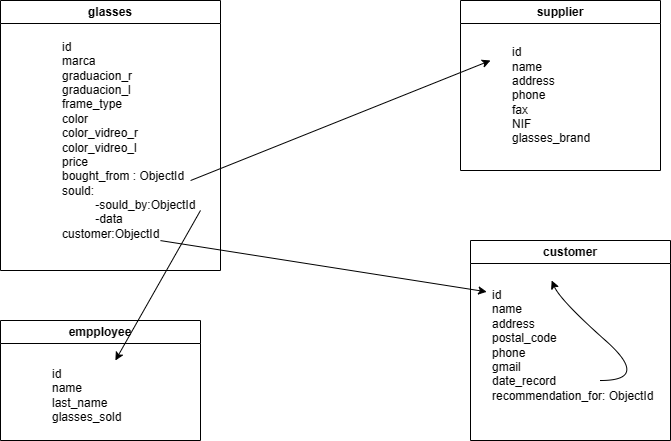

The diagram above was exported from draw.io. Its source (the exported page's mxGraphModel, read from the mxfile embedded in the PNG):
<mxGraphModel dx="993" dy="573" grid="1" gridSize="10" guides="1" tooltips="1" connect="1" arrows="1" fold="1" page="1" pageScale="1" pageWidth="827" pageHeight="1169" background="#FFFFFF" math="0" shadow="0">
  <root>
    <mxCell id="0" />
    <mxCell id="1" parent="0" />
    <mxCell id="d7iqvAdEmRubITghLQ65-1" value="glasses" style="swimlane;whiteSpace=wrap;html=1;" parent="1" vertex="1">
      <mxGeometry x="100" y="20" width="220" height="270" as="geometry" />
    </mxCell>
    <mxCell id="d7iqvAdEmRubITghLQ65-2" value="id&lt;br&gt;marca&lt;br&gt;graduacion_r&lt;br&gt;graduacion_l&lt;br&gt;frame_type&lt;br&gt;color&lt;br&gt;color_vidreo_r&lt;br&gt;color_vidreo_l&lt;br&gt;price&lt;br&gt;bought_from : ObjectId&lt;br&gt;sould:&amp;nbsp;&lt;br&gt;&amp;nbsp; &amp;nbsp; &amp;nbsp; &amp;nbsp; &amp;nbsp; -sould_by:ObjectId&lt;br&gt;&lt;div style=&quot;&quot;&gt;&lt;span style=&quot;background-color: initial;&quot;&gt;&amp;nbsp; &amp;nbsp; &amp;nbsp; &amp;nbsp; &amp;nbsp; -data&lt;/span&gt;&lt;/div&gt;customer:ObjectId" style="text;html=1;align=left;verticalAlign=middle;resizable=0;points=[];autosize=1;strokeColor=none;fillColor=none;" parent="d7iqvAdEmRubITghLQ65-1" vertex="1">
      <mxGeometry x="60" y="30" width="160" height="220" as="geometry" />
    </mxCell>
    <mxCell id="d7iqvAdEmRubITghLQ65-4" value="supplier" style="swimlane;whiteSpace=wrap;html=1;startSize=23;" parent="1" vertex="1">
      <mxGeometry x="560" y="20" width="200" height="170" as="geometry" />
    </mxCell>
    <mxCell id="d7iqvAdEmRubITghLQ65-5" value="id&lt;br&gt;name&lt;br&gt;address&lt;br&gt;phone&lt;br&gt;fax&lt;br&gt;NIF&lt;br&gt;glasses_brand" style="text;html=1;align=left;verticalAlign=middle;resizable=0;points=[];autosize=1;strokeColor=none;fillColor=none;" parent="d7iqvAdEmRubITghLQ65-4" vertex="1">
      <mxGeometry x="50" y="40" width="100" height="110" as="geometry" />
    </mxCell>
    <mxCell id="d7iqvAdEmRubITghLQ65-6" value="empployee" style="swimlane;whiteSpace=wrap;html=1;" parent="1" vertex="1">
      <mxGeometry x="100" y="340" width="200" height="120" as="geometry" />
    </mxCell>
    <mxCell id="d7iqvAdEmRubITghLQ65-8" value="id&lt;br&gt;name&lt;br&gt;last_name&lt;br&gt;glasses_sold" style="text;html=1;align=left;verticalAlign=middle;resizable=0;points=[];autosize=1;strokeColor=none;fillColor=none;" parent="d7iqvAdEmRubITghLQ65-6" vertex="1">
      <mxGeometry x="50" y="40" width="90" height="70" as="geometry" />
    </mxCell>
    <mxCell id="d7iqvAdEmRubITghLQ65-10" value="customer" style="swimlane;whiteSpace=wrap;html=1;" parent="1" vertex="1">
      <mxGeometry x="570" y="260" width="200" height="200" as="geometry" />
    </mxCell>
    <mxCell id="d7iqvAdEmRubITghLQ65-11" value="id&lt;br&gt;name&amp;nbsp;&lt;br&gt;address&lt;br&gt;postal_code&lt;br&gt;phone&lt;br&gt;gmail&lt;br&gt;date_record&lt;br&gt;recommendation_for: ObjectId" style="text;html=1;align=left;verticalAlign=middle;resizable=0;points=[];autosize=1;strokeColor=none;fillColor=none;" parent="d7iqvAdEmRubITghLQ65-10" vertex="1">
      <mxGeometry x="20" y="40" width="180" height="130" as="geometry" />
    </mxCell>
    <mxCell id="d7iqvAdEmRubITghLQ65-19" value="" style="curved=1;endArrow=classic;html=1;rounded=0;" parent="d7iqvAdEmRubITghLQ65-10" target="d7iqvAdEmRubITghLQ65-11" edge="1">
      <mxGeometry width="50" height="50" relative="1" as="geometry">
        <mxPoint x="130" y="140" as="sourcePoint" />
        <mxPoint x="150" y="100" as="targetPoint" />
        <Array as="points">
          <mxPoint x="180" y="140" />
          <mxPoint x="90" y="60" />
        </Array>
      </mxGeometry>
    </mxCell>
    <mxCell id="d7iqvAdEmRubITghLQ65-12" value="" style="endArrow=classic;html=1;rounded=0;exitX=0.813;exitY=0.682;exitDx=0;exitDy=0;exitPerimeter=0;" parent="1" source="d7iqvAdEmRubITghLQ65-2" edge="1">
      <mxGeometry width="50" height="50" relative="1" as="geometry">
        <mxPoint x="390" y="290" as="sourcePoint" />
        <mxPoint x="590" y="80" as="targetPoint" />
      </mxGeometry>
    </mxCell>
    <mxCell id="d7iqvAdEmRubITghLQ65-13" value="" style="endArrow=classic;html=1;rounded=0;exitX=0.875;exitY=0.818;exitDx=0;exitDy=0;exitPerimeter=0;" parent="1" source="d7iqvAdEmRubITghLQ65-2" target="d7iqvAdEmRubITghLQ65-8" edge="1">
      <mxGeometry width="50" height="50" relative="1" as="geometry">
        <mxPoint x="390" y="290" as="sourcePoint" />
        <mxPoint x="440" y="240" as="targetPoint" />
      </mxGeometry>
    </mxCell>
    <mxCell id="d7iqvAdEmRubITghLQ65-16" value="" style="endArrow=classic;html=1;rounded=0;exitX=0.625;exitY=0.955;exitDx=0;exitDy=0;exitPerimeter=0;entryX=-0.021;entryY=0.087;entryDx=0;entryDy=0;entryPerimeter=0;" parent="1" source="d7iqvAdEmRubITghLQ65-2" target="d7iqvAdEmRubITghLQ65-11" edge="1">
      <mxGeometry width="50" height="50" relative="1" as="geometry">
        <mxPoint x="390" y="290" as="sourcePoint" />
        <mxPoint x="440" y="240" as="targetPoint" />
      </mxGeometry>
    </mxCell>
  </root>
</mxGraphModel>